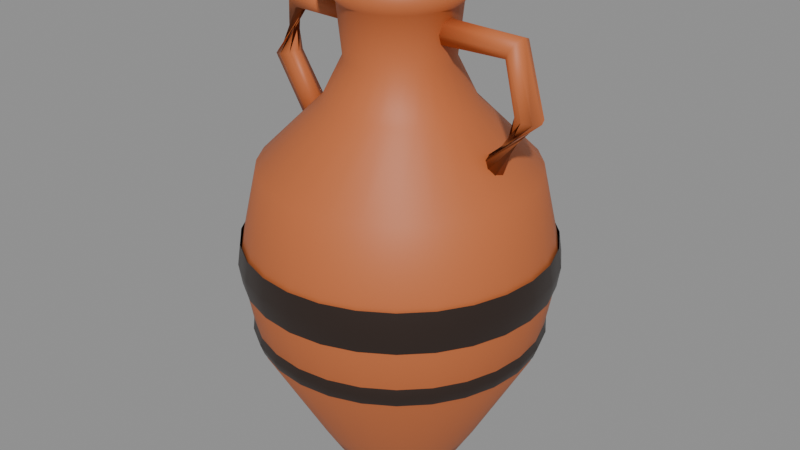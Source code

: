 # Source: anfora.blend  (saved by Blender 5.2.45; exported with 4.5.12 LTS)
import bpy
from mathutils import Matrix  # noqa: F401  (used for matrix-valued properties, if any)

bpy.ops.wm.read_factory_settings(use_empty=True)
scene = bpy.context.scene
scene.name = 'Scene'

# ---- materials (node trees are filled in below, after node groups)
mat_terracota = bpy.data.materials.new('terracota')
mat_terracota.diffuse_color = (0.552, 0.1441, 0.04231, 1.0)
mat_preto_vaso = bpy.data.materials.new('preto_vaso')
mat_preto_vaso.diffuse_color = (0.02732, 0.01521, 0.01096, 1.0)

# ---- material node trees
mat_terracota.use_nodes = True; mat_terracota.node_tree.nodes.clear()
_N = mat_terracota.node_tree.nodes; _L = mat_terracota.node_tree.links
n0 = _N.new('ShaderNodeBsdfPrincipled'); n0.name = 'Principled BSDF'; n0.location = (-200, 100)
n0.inputs[0].default_value = (0.552, 0.1441, 0.04231, 1.0)
n0.inputs[2].default_value = 0.55
n0.inputs[10].default_value = 0.005
n1 = _N.new('ShaderNodeOutputMaterial'); n1.name = 'Material Output'; n1.location = (200, 100)
_L.new(n0.outputs[0], n1.inputs[0])
n1.is_active_output = True
mat_preto_vaso.use_nodes = True; mat_preto_vaso.node_tree.nodes.clear()
_N = mat_preto_vaso.node_tree.nodes; _L = mat_preto_vaso.node_tree.links
n0 = _N.new('ShaderNodeBsdfPrincipled'); n0.name = 'Principled BSDF'; n0.location = (-200, 100)
n0.inputs[0].default_value = (0.02732, 0.01521, 0.01096, 1.0)
n0.inputs[2].default_value = 0.38
n0.inputs[10].default_value = 0.005
n1 = _N.new('ShaderNodeOutputMaterial'); n1.name = 'Material Output'; n1.location = (200, 100)
_L.new(n0.outputs[0], n1.inputs[0])
n1.is_active_output = True

# ---- meshes
me_anfora = bpy.data.meshes.new('Anfora')
me_anfora.from_pydata([(0.0, 0.0, 0.0), (0.13, 0.0, 0.0), (0.1267, 0.02893, 0.0), (0.1171, 0.0564, 0.0), (0.1016, 0.08105, 0.0), (0.08105, 0.1016, 0.0), (0.0564, 0.1171, 0.0), (0.02893, 0.1267, 0.0), (7.96e-18, 0.13, 0.0), (-0.02893, 0.1267, 0.0), (-0.0564, 0.1171, 0.0), (-0.08105, 0.1016, 0.0), (-0.1016, 0.08105, 0.0), (-0.1171, 0.0564, 0.0), (-0.1267, 0.02893, 0.0), (-0.13, 1.592e-17, 0.0), (-0.1267, -0.02893, 0.0), (-0.1171, -0.0564, 0.0), (-0.1016, -0.08105, 0.0), (-0.08105, -0.1016, 0.0), (-0.0564, -0.1171, 0.0), (-0.02893, -0.1267, 0.0), (-2.388e-17, -0.13, 0.0), (0.02893, -0.1267, 0.0), (0.0564, -0.1171, 0.0), (0.08105, -0.1016, 0.0), (0.1016, -0.08105, 0.0), (0.1171, -0.0564, 0.0), (0.1267, -0.02893, 0.0), (0.16, 0.0, 0.05), (0.156, 0.0356, 0.05), (0.1442, 0.06942, 0.05), (0.1251, 0.09976, 0.05), (0.09976, 0.1251, 0.05), (0.06942, 0.1442, 0.05), (0.0356, 0.156, 0.05), (9.797e-18, 0.16, 0.05), (-0.0356, 0.156, 0.05), (-0.06942, 0.1442, 0.05), (-0.09976, 0.1251, 0.05), (-0.1251, 0.09976, 0.05), (-0.1442, 0.06942, 0.05), (-0.156, 0.0356, 0.05), (-0.16, 1.959e-17, 0.05), (-0.156, -0.0356, 0.05), (-0.1442, -0.06942, 0.05), (-0.1251, -0.09976, 0.05), (-0.09976, -0.1251, 0.05), (-0.06942, -0.1442, 0.05), (-0.0356, -0.156, 0.05), (-2.939e-17, -0.16, 0.05), (0.0356, -0.156, 0.05), (0.06942, -0.1442, 0.05), (0.09976, -0.1251, 0.05), (0.1251, -0.09976, 0.05), (0.1442, -0.06942, 0.05), (0.156, -0.0356, 0.05), (0.27, 0.0, 0.25), (0.2632, 0.06008, 0.25), (0.2433, 0.1171, 0.25), (0.2111, 0.1683, 0.25), (0.1683, 0.2111, 0.25), (0.1171, 0.2433, 0.25), (0.06008, 0.2632, 0.25), (1.653e-17, 0.27, 0.25), (-0.06008, 0.2632, 0.25), (-0.1171, 0.2433, 0.25), (-0.1683, 0.2111, 0.25), (-0.2111, 0.1683, 0.25), (-0.2433, 0.1171, 0.25), (-0.2632, 0.06008, 0.25), (-0.27, 3.307e-17, 0.25), (-0.2632, -0.06008, 0.25), (-0.2433, -0.1171, 0.25), (-0.2111, -0.1683, 0.25), (-0.1683, -0.2111, 0.25), (-0.1171, -0.2433, 0.25), (-0.06008, -0.2632, 0.25), (-4.96e-17, -0.27, 0.25), (0.06008, -0.2632, 0.25), (0.1171, -0.2433, 0.25), (0.1683, -0.2111, 0.25), (0.2111, -0.1683, 0.25), (0.2433, -0.1171, 0.25), (0.2632, -0.06008, 0.25), (0.3, 0.0, 0.42), (0.2925, 0.06676, 0.42), (0.2703, 0.1302, 0.42), (0.2345, 0.187, 0.42), (0.187, 0.2345, 0.42), (0.1302, 0.2703, 0.42), (0.06676, 0.2925, 0.42), (1.837e-17, 0.3, 0.42), (-0.06676, 0.2925, 0.42), (-0.1302, 0.2703, 0.42), (-0.187, 0.2345, 0.42), (-0.2345, 0.187, 0.42), (-0.2703, 0.1302, 0.42), (-0.2925, 0.06676, 0.42), (-0.3, 3.674e-17, 0.42), (-0.2925, -0.06676, 0.42), (-0.2703, -0.1302, 0.42), (-0.2345, -0.187, 0.42), (-0.187, -0.2345, 0.42), (-0.1302, -0.2703, 0.42), (-0.06676, -0.2925, 0.42), (-5.511e-17, -0.3, 0.42), (0.06676, -0.2925, 0.42), (0.1302, -0.2703, 0.42), (0.187, -0.2345, 0.42), (0.2345, -0.187, 0.42), (0.2703, -0.1302, 0.42), (0.2925, -0.06676, 0.42), (0.26, 0.0, 0.6), (0.2535, 0.05786, 0.6), (0.2343, 0.1128, 0.6), (0.2033, 0.1621, 0.6), (0.1621, 0.2033, 0.6), (0.1128, 0.2343, 0.6), (0.05786, 0.2535, 0.6), (1.592e-17, 0.26, 0.6), (-0.05786, 0.2535, 0.6), (-0.1128, 0.2343, 0.6), (-0.1621, 0.2033, 0.6), (-0.2033, 0.1621, 0.6), (-0.2343, 0.1128, 0.6), (-0.2535, 0.05786, 0.6), (-0.26, 3.184e-17, 0.6), (-0.2535, -0.05786, 0.6), (-0.2343, -0.1128, 0.6), (-0.2033, -0.1621, 0.6), (-0.1621, -0.2033, 0.6), (-0.1128, -0.2343, 0.6), (-0.05786, -0.2535, 0.6), (-4.776e-17, -0.26, 0.6), (0.05786, -0.2535, 0.6), (0.1128, -0.2343, 0.6), (0.1621, -0.2033, 0.6), (0.2033, -0.1621, 0.6), (0.2343, -0.1128, 0.6), (0.2535, -0.05786, 0.6), (0.14, 0.0, 0.72), (0.1365, 0.03115, 0.72), (0.1261, 0.06074, 0.72), (0.1095, 0.08729, 0.72), (0.08729, 0.1095, 0.72), (0.06074, 0.1261, 0.72), (0.03115, 0.1365, 0.72), (8.573e-18, 0.14, 0.72), (-0.03115, 0.1365, 0.72), (-0.06074, 0.1261, 0.72), (-0.08729, 0.1095, 0.72), (-0.1095, 0.08729, 0.72), (-0.1261, 0.06074, 0.72), (-0.1365, 0.03115, 0.72), (-0.14, 1.715e-17, 0.72), (-0.1365, -0.03115, 0.72), (-0.1261, -0.06074, 0.72), (-0.1095, -0.08729, 0.72), (-0.08729, -0.1095, 0.72), (-0.06074, -0.1261, 0.72), (-0.03115, -0.1365, 0.72), (-2.572e-17, -0.14, 0.72), (0.03115, -0.1365, 0.72), (0.06074, -0.1261, 0.72), (0.08729, -0.1095, 0.72), (0.1095, -0.08729, 0.72), (0.1261, -0.06074, 0.72), (0.1365, -0.03115, 0.72), (0.1, 0.0, 0.8), (0.09749, 0.02225, 0.8), (0.0901, 0.04339, 0.8), (0.07818, 0.06235, 0.8), (0.06235, 0.07818, 0.8), (0.04339, 0.0901, 0.8), (0.02225, 0.09749, 0.8), (6.123e-18, 0.1, 0.8), (-0.02225, 0.09749, 0.8), (-0.04339, 0.0901, 0.8), (-0.06235, 0.07818, 0.8), (-0.07818, 0.06235, 0.8), (-0.0901, 0.04339, 0.8), (-0.09749, 0.02225, 0.8), (-0.1, 1.225e-17, 0.8), (-0.09749, -0.02225, 0.8), (-0.0901, -0.04339, 0.8), (-0.07818, -0.06235, 0.8), (-0.06235, -0.07818, 0.8), (-0.04339, -0.0901, 0.8), (-0.02225, -0.09749, 0.8), (-1.837e-17, -0.1, 0.8), (0.02225, -0.09749, 0.8), (0.04339, -0.0901, 0.8), (0.06235, -0.07818, 0.8), (0.07818, -0.06235, 0.8), (0.0901, -0.04339, 0.8), (0.09749, -0.02225, 0.8), (0.11, 0.0, 0.9), (0.1072, 0.02448, 0.9), (0.09911, 0.04773, 0.9), (0.086, 0.06858, 0.9), (0.06858, 0.086, 0.9), (0.04773, 0.09911, 0.9), (0.02448, 0.1072, 0.9), (6.736e-18, 0.11, 0.9), (-0.02448, 0.1072, 0.9), (-0.04773, 0.09911, 0.9), (-0.06858, 0.086, 0.9), (-0.086, 0.06858, 0.9), (-0.09911, 0.04773, 0.9), (-0.1072, 0.02448, 0.9), (-0.11, 1.347e-17, 0.9), (-0.1072, -0.02448, 0.9), (-0.09911, -0.04773, 0.9), (-0.086, -0.06858, 0.9), (-0.06858, -0.086, 0.9), (-0.04773, -0.09911, 0.9), (-0.02448, -0.1072, 0.9), (-2.021e-17, -0.11, 0.9), (0.02448, -0.1072, 0.9), (0.04773, -0.09911, 0.9), (0.06858, -0.086, 0.9), (0.086, -0.06858, 0.9), (0.09911, -0.04773, 0.9), (0.1072, -0.02448, 0.9), (0.15, 0.0, 0.94), (0.1462, 0.03338, 0.94), (0.1351, 0.06508, 0.94), (0.1173, 0.09352, 0.94), (0.09352, 0.1173, 0.94), (0.06508, 0.1351, 0.94), (0.03338, 0.1462, 0.94), (9.185e-18, 0.15, 0.94), (-0.03338, 0.1462, 0.94), (-0.06508, 0.1351, 0.94), (-0.09352, 0.1173, 0.94), (-0.1173, 0.09352, 0.94), (-0.1351, 0.06508, 0.94), (-0.1462, 0.03338, 0.94), (-0.15, 1.837e-17, 0.94), (-0.1462, -0.03338, 0.94), (-0.1351, -0.06508, 0.94), (-0.1173, -0.09352, 0.94), (-0.09352, -0.1173, 0.94), (-0.06508, -0.1351, 0.94), (-0.03338, -0.1462, 0.94), (-2.755e-17, -0.15, 0.94), (0.03338, -0.1462, 0.94), (0.06508, -0.1351, 0.94), (0.09352, -0.1173, 0.94), (0.1173, -0.09352, 0.94), (0.1351, -0.06508, 0.94), (0.1462, -0.03338, 0.94), (0.296, 0.0, 0.38), (0.2886, 0.06587, 0.38), (0.2667, 0.1284, 0.38), (0.2314, 0.1846, 0.38), (0.1846, 0.2314, 0.38), (0.1284, 0.2667, 0.38), (0.06587, 0.2886, 0.38), (1.812e-17, 0.296, 0.38), (-0.06587, 0.2886, 0.38), (-0.1284, 0.2667, 0.38), (-0.1846, 0.2314, 0.38), (-0.2314, 0.1846, 0.38), (-0.2667, 0.1284, 0.38), (-0.2886, 0.06587, 0.38), (-0.296, 3.625e-17, 0.38), (-0.2886, -0.06587, 0.38), (-0.2667, -0.1284, 0.38), (-0.2314, -0.1846, 0.38), (-0.1846, -0.2314, 0.38), (-0.1284, -0.2667, 0.38), (-0.06587, -0.2886, 0.38), (-5.437e-17, -0.296, 0.38), (0.06587, -0.2886, 0.38), (0.1284, -0.2667, 0.38), (0.1846, -0.2314, 0.38), (0.2314, -0.1846, 0.38), (0.2667, -0.1284, 0.38), (0.2886, -0.06587, 0.38), (0.302, 0.0, 0.42), (0.2944, 0.0672, 0.42), (0.2721, 0.131, 0.42), (0.2361, 0.1883, 0.42), (0.1883, 0.2361, 0.42), (0.131, 0.2721, 0.42), (0.0672, 0.2944, 0.42), (1.849e-17, 0.302, 0.42), (-0.0672, 0.2944, 0.42), (-0.131, 0.2721, 0.42), (-0.1883, 0.2361, 0.42), (-0.2361, 0.1883, 0.42), (-0.2721, 0.131, 0.42), (-0.2944, 0.0672, 0.42), (-0.302, 3.698e-17, 0.42), (-0.2944, -0.0672, 0.42), (-0.2721, -0.131, 0.42), (-0.2361, -0.1883, 0.42), (-0.1883, -0.2361, 0.42), (-0.131, -0.2721, 0.42), (-0.0672, -0.2944, 0.42), (-5.548e-17, -0.302, 0.42), (0.0672, -0.2944, 0.42), (0.131, -0.2721, 0.42), (0.1883, -0.2361, 0.42), (0.2361, -0.1883, 0.42), (0.2721, -0.131, 0.42), (0.2944, -0.0672, 0.42), (0.296, 0.0, 0.46), (0.2886, 0.06587, 0.46), (0.2667, 0.1284, 0.46), (0.2314, 0.1846, 0.46), (0.1846, 0.2314, 0.46), (0.1284, 0.2667, 0.46), (0.06587, 0.2886, 0.46), (1.812e-17, 0.296, 0.46), (-0.06587, 0.2886, 0.46), (-0.1284, 0.2667, 0.46), (-0.1846, 0.2314, 0.46), (-0.2314, 0.1846, 0.46), (-0.2667, 0.1284, 0.46), (-0.2886, 0.06587, 0.46), (-0.296, 3.625e-17, 0.46), (-0.2886, -0.06587, 0.46), (-0.2667, -0.1284, 0.46), (-0.2314, -0.1846, 0.46), (-0.1846, -0.2314, 0.46), (-0.1284, -0.2667, 0.46), (-0.06587, -0.2886, 0.46), (-5.437e-17, -0.296, 0.46), (0.06587, -0.2886, 0.46), (0.1284, -0.2667, 0.46), (0.1846, -0.2314, 0.46), (0.2314, -0.1846, 0.46), (0.2667, -0.1284, 0.46), (0.2886, -0.06587, 0.46), (0.275, 0.0, 0.26), (0.2681, 0.06119, 0.26), (0.2478, 0.1193, 0.26), (0.215, 0.1715, 0.26), (0.1715, 0.215, 0.26), (0.1193, 0.2478, 0.26), (0.06119, 0.2681, 0.26), (1.684e-17, 0.275, 0.26), (-0.06119, 0.2681, 0.26), (-0.1193, 0.2478, 0.26), (-0.1715, 0.215, 0.26), (-0.215, 0.1715, 0.26), (-0.2478, 0.1193, 0.26), (-0.2681, 0.06119, 0.26), (-0.275, 3.368e-17, 0.26), (-0.2681, -0.06119, 0.26), (-0.2478, -0.1193, 0.26), (-0.215, -0.1715, 0.26), (-0.1715, -0.215, 0.26), (-0.1193, -0.2478, 0.26), (-0.06119, -0.2681, 0.26), (-5.052e-17, -0.275, 0.26), (0.06119, -0.2681, 0.26), (0.1193, -0.2478, 0.26), (0.1715, -0.215, 0.26), (0.215, -0.1715, 0.26), (0.2478, -0.1193, 0.26), (0.2681, -0.06119, 0.26), (0.282, 0.0, 0.28), (0.2749, 0.06275, 0.28), (0.2541, 0.1224, 0.28), (0.2205, 0.1758, 0.28), (0.1758, 0.2205, 0.28), (0.1224, 0.2541, 0.28), (0.06275, 0.2749, 0.28), (1.727e-17, 0.282, 0.28), (-0.06275, 0.2749, 0.28), (-0.1224, 0.2541, 0.28), (-0.1758, 0.2205, 0.28), (-0.2205, 0.1758, 0.28), (-0.2541, 0.1224, 0.28), (-0.2749, 0.06275, 0.28), (-0.282, 3.454e-17, 0.28), (-0.2749, -0.06275, 0.28), (-0.2541, -0.1224, 0.28), (-0.2205, -0.1758, 0.28), (-0.1758, -0.2205, 0.28), (-0.1224, -0.2541, 0.28), (-0.06275, -0.2749, 0.28), (-5.18e-17, -0.282, 0.28), (0.06275, -0.2749, 0.28), (0.1224, -0.2541, 0.28), (0.1758, -0.2205, 0.28), (0.2205, -0.1758, 0.28), (0.2541, -0.1224, 0.28), (0.2749, -0.06275, 0.28), (0.277, 0.0, 0.3), (0.2701, 0.06164, 0.3), (0.2496, 0.1202, 0.3), (0.2166, 0.1727, 0.3), (0.1727, 0.2166, 0.3), (0.1202, 0.2496, 0.3), (0.06164, 0.2701, 0.3), (1.696e-17, 0.277, 0.3), (-0.06164, 0.2701, 0.3), (-0.1202, 0.2496, 0.3), (-0.1727, 0.2166, 0.3), (-0.2166, 0.1727, 0.3), (-0.2496, 0.1202, 0.3), (-0.2701, 0.06164, 0.3), (-0.277, 3.392e-17, 0.3), (-0.2701, -0.06164, 0.3), (-0.2496, -0.1202, 0.3), (-0.2166, -0.1727, 0.3), (-0.1727, -0.2166, 0.3), (-0.1202, -0.2496, 0.3), (-0.06164, -0.2701, 0.3), (-5.088e-17, -0.277, 0.3), (0.06164, -0.2701, 0.3), (0.1202, -0.2496, 0.3), (0.1727, -0.2166, 0.3), (0.2166, -0.1727, 0.3), (0.2496, -0.1202, 0.3), (0.2701, -0.06164, 0.3), (-0.1, 0.025, 0.86), (-0.1, 0.01768, 0.8423), (-0.1, 1.531e-18, 0.835), (-0.1, -0.01768, 0.8423), (-0.1, -0.025, 0.86), (-0.1, -0.01768, 0.8777), (-0.1, -4.592e-18, 0.885), (-0.1, 0.01768, 0.8777), (-0.24, 0.025, 0.86), (-0.2304, 0.01768, 0.8452), (-0.2264, 1.531e-18, 0.839), (-0.2304, -0.01768, 0.8452), (-0.24, -0.025, 0.86), (-0.2496, -0.01768, 0.8748), (-0.2536, -4.592e-18, 0.881), (-0.2496, 0.01768, 0.8748), (-0.27, -0.025, 0.75), (-0.2874, -0.01768, 0.7468), (-0.2946, -1.531e-18, 0.7455), (-0.2874, 0.01768, 0.7468), (-0.27, 0.025, 0.75), (-0.2526, 0.01768, 0.7532), (-0.2454, 4.592e-18, 0.7545), (-0.2526, -0.01768, 0.7532), (-0.2, -0.025, 0.64), (-0.2149, -0.01768, 0.6305), (-0.2211, -1.531e-18, 0.6266), (-0.2149, 0.01768, 0.6305), (-0.2, 0.025, 0.64), (-0.1851, 0.01768, 0.6495), (-0.1789, 4.592e-18, 0.6534), (-0.1851, -0.01768, 0.6495), (0.1, -0.025, 0.86), (0.1, -0.01768, 0.8423), (0.1, -1.531e-18, 0.835), (0.1, 0.01768, 0.8423), (0.1, 0.025, 0.86), (0.1, 0.01768, 0.8777), (0.1, 4.592e-18, 0.885), (0.1, -0.01768, 0.8777), (0.24, -0.025, 0.86), (0.2304, -0.01768, 0.8452), (0.2264, -1.531e-18, 0.839), (0.2304, 0.01768, 0.8452), (0.24, 0.025, 0.86), (0.2496, 0.01768, 0.8748), (0.2536, 4.592e-18, 0.881), (0.2496, -0.01768, 0.8748), (0.27, -0.025, 0.75), (0.2526, -0.01768, 0.7532), (0.2454, -1.531e-18, 0.7545), (0.2526, 0.01768, 0.7532), (0.27, 0.025, 0.75), (0.2874, 0.01768, 0.7468), (0.2946, 4.592e-18, 0.7455), (0.2874, -0.01768, 0.7468), (0.2, 0.025, 0.64), (0.2149, 0.01768, 0.6305), (0.2211, 1.531e-18, 0.6266), (0.2149, -0.01768, 0.6305), (0.2, -0.025, 0.64), (0.1851, -0.01768, 0.6495), (0.1789, -4.592e-18, 0.6534), (0.1851, 0.01768, 0.6495)], [], [(0, 2, 1), (0, 3, 2), (0, 4, 3), (0, 5, 4), (0, 6, 5), (0, 7, 6), (0, 8, 7), (0, 9, 8), (0, 10, 9), (0, 11, 10), (0, 12, 11), (0, 13, 12), (0, 14, 13), (0, 15, 14), (0, 16, 15), (0, 17, 16), (0, 18, 17), (0, 19, 18), (0, 20, 19), (0, 21, 20), (0, 22, 21), (0, 23, 22), (0, 24, 23), (0, 25, 24), (0, 26, 25), (0, 27, 26), (0, 28, 27), (0, 1, 28), (1, 2, 30, 29), (2, 3, 31, 30), (3, 4, 32, 31), (4, 5, 33, 32), (5, 6, 34, 33), (6, 7, 35, 34), (7, 8, 36, 35), (8, 9, 37, 36), (9, 10, 38, 37), (10, 11, 39, 38), (11, 12, 40, 39), (12, 13, 41, 40), (13, 14, 42, 41), (14, 15, 43, 42), (15, 16, 44, 43), (16, 17, 45, 44), (17, 18, 46, 45), (18, 19, 47, 46), (19, 20, 48, 47), (20, 21, 49, 48), (21, 22, 50, 49), (22, 23, 51, 50), (23, 24, 52, 51), (24, 25, 53, 52), (25, 26, 54, 53), (26, 27, 55, 54), (27, 28, 56, 55), (28, 1, 29, 56), (29, 30, 58, 57), (30, 31, 59, 58), (31, 32, 60, 59), (32, 33, 61, 60), (33, 34, 62, 61), (34, 35, 63, 62), (35, 36, 64, 63), (36, 37, 65, 64), (37, 38, 66, 65), (38, 39, 67, 66), (39, 40, 68, 67), (40, 41, 69, 68), (41, 42, 70, 69), (42, 43, 71, 70), (43, 44, 72, 71), (44, 45, 73, 72), (45, 46, 74, 73), (46, 47, 75, 74), (47, 48, 76, 75), (48, 49, 77, 76), (49, 50, 78, 77), (50, 51, 79, 78), (51, 52, 80, 79), (52, 53, 81, 80), (53, 54, 82, 81), (54, 55, 83, 82), (55, 56, 84, 83), (56, 29, 57, 84), (57, 58, 86, 85), (58, 59, 87, 86), (59, 60, 88, 87), (60, 61, 89, 88), (61, 62, 90, 89), (62, 63, 91, 90), (63, 64, 92, 91), (64, 65, 93, 92), (65, 66, 94, 93), (66, 67, 95, 94), (67, 68, 96, 95), (68, 69, 97, 96), (69, 70, 98, 97), (70, 71, 99, 98), (71, 72, 100, 99), (72, 73, 101, 100), (73, 74, 102, 101), (74, 75, 103, 102), (75, 76, 104, 103), (76, 77, 105, 104), (77, 78, 106, 105), (78, 79, 107, 106), (79, 80, 108, 107), (80, 81, 109, 108), (81, 82, 110, 109), (82, 83, 111, 110), (83, 84, 112, 111), (84, 57, 85, 112), (85, 86, 114, 113), (86, 87, 115, 114), (87, 88, 116, 115), (88, 89, 117, 116), (89, 90, 118, 117), (90, 91, 119, 118), (91, 92, 120, 119), (92, 93, 121, 120), (93, 94, 122, 121), (94, 95, 123, 122), (95, 96, 124, 123), (96, 97, 125, 124), (97, 98, 126, 125), (98, 99, 127, 126), (99, 100, 128, 127), (100, 101, 129, 128), (101, 102, 130, 129), (102, 103, 131, 130), (103, 104, 132, 131), (104, 105, 133, 132), (105, 106, 134, 133), (106, 107, 135, 134), (107, 108, 136, 135), (108, 109, 137, 136), (109, 110, 138, 137), (110, 111, 139, 138), (111, 112, 140, 139), (112, 85, 113, 140), (113, 114, 142, 141), (114, 115, 143, 142), (115, 116, 144, 143), (116, 117, 145, 144), (117, 118, 146, 145), (118, 119, 147, 146), (119, 120, 148, 147), (120, 121, 149, 148), (121, 122, 150, 149), (122, 123, 151, 150), (123, 124, 152, 151), (124, 125, 153, 152), (125, 126, 154, 153), (126, 127, 155, 154), (127, 128, 156, 155), (128, 129, 157, 156), (129, 130, 158, 157), (130, 131, 159, 158), (131, 132, 160, 159), (132, 133, 161, 160), (133, 134, 162, 161), (134, 135, 163, 162), (135, 136, 164, 163), (136, 137, 165, 164), (137, 138, 166, 165), (138, 139, 167, 166), (139, 140, 168, 167), (140, 113, 141, 168), (141, 142, 170, 169), (142, 143, 171, 170), (143, 144, 172, 171), (144, 145, 173, 172), (145, 146, 174, 173), (146, 147, 175, 174), (147, 148, 176, 175), (148, 149, 177, 176), (149, 150, 178, 177), (150, 151, 179, 178), (151, 152, 180, 179), (152, 153, 181, 180), (153, 154, 182, 181), (154, 155, 183, 182), (155, 156, 184, 183), (156, 157, 185, 184), (157, 158, 186, 185), (158, 159, 187, 186), (159, 160, 188, 187), (160, 161, 189, 188), (161, 162, 190, 189), (162, 163, 191, 190), (163, 164, 192, 191), (164, 165, 193, 192), (165, 166, 194, 193), (166, 167, 195, 194), (167, 168, 196, 195), (168, 141, 169, 196), (169, 170, 198, 197), (170, 171, 199, 198), (171, 172, 200, 199), (172, 173, 201, 200), (173, 174, 202, 201), (174, 175, 203, 202), (175, 176, 204, 203), (176, 177, 205, 204), (177, 178, 206, 205), (178, 179, 207, 206), (179, 180, 208, 207), (180, 181, 209, 208), (181, 182, 210, 209), (182, 183, 211, 210), (183, 184, 212, 211), (184, 185, 213, 212), (185, 186, 214, 213), (186, 187, 215, 214), (187, 188, 216, 215), (188, 189, 217, 216), (189, 190, 218, 217), (190, 191, 219, 218), (191, 192, 220, 219), (192, 193, 221, 220), (193, 194, 222, 221), (194, 195, 223, 222), (195, 196, 224, 223), (196, 169, 197, 224), (197, 198, 226, 225), (198, 199, 227, 226), (199, 200, 228, 227), (200, 201, 229, 228), (201, 202, 230, 229), (202, 203, 231, 230), (203, 204, 232, 231), (204, 205, 233, 232), (205, 206, 234, 233), (206, 207, 235, 234), (207, 208, 236, 235), (208, 209, 237, 236), (209, 210, 238, 237), (210, 211, 239, 238), (211, 212, 240, 239), (212, 213, 241, 240), (213, 214, 242, 241), (214, 215, 243, 242), (215, 216, 244, 243), (216, 217, 245, 244), (217, 218, 246, 245), (218, 219, 247, 246), (219, 220, 248, 247), (220, 221, 249, 248), (221, 222, 250, 249), (222, 223, 251, 250), (223, 224, 252, 251), (224, 197, 225, 252), (225, 226, 227, 228, 229, 230, 231, 232, 233, 234, 235, 236, 237, 238, 239, 240, 241, 242, 243, 244, 245, 246, 247, 248, 249, 250, 251, 252), (253, 254, 282, 281), (254, 255, 283, 282), (255, 256, 284, 283), (256, 257, 285, 284), (257, 258, 286, 285), (258, 259, 287, 286), (259, 260, 288, 287), (260, 261, 289, 288), (261, 262, 290, 289), (262, 263, 291, 290), (263, 264, 292, 291), (264, 265, 293, 292), (265, 266, 294, 293), (266, 267, 295, 294), (267, 268, 296, 295), (268, 269, 297, 296), (269, 270, 298, 297), (270, 271, 299, 298), (271, 272, 300, 299), (272, 273, 301, 300), (273, 274, 302, 301), (274, 275, 303, 302), (275, 276, 304, 303), (276, 277, 305, 304), (277, 278, 306, 305), (278, 279, 307, 306), (279, 280, 308, 307), (280, 253, 281, 308), (281, 282, 310, 309), (282, 283, 311, 310), (283, 284, 312, 311), (284, 285, 313, 312), (285, 286, 314, 313), (286, 287, 315, 314), (287, 288, 316, 315), (288, 289, 317, 316), (289, 290, 318, 317), (290, 291, 319, 318), (291, 292, 320, 319), (292, 293, 321, 320), (293, 294, 322, 321), (294, 295, 323, 322), (295, 296, 324, 323), (296, 297, 325, 324), (297, 298, 326, 325), (298, 299, 327, 326), (299, 300, 328, 327), (300, 301, 329, 328), (301, 302, 330, 329), (302, 303, 331, 330), (303, 304, 332, 331), (304, 305, 333, 332), (305, 306, 334, 333), (306, 307, 335, 334), (307, 308, 336, 335), (308, 281, 309, 336), (337, 338, 366, 365), (338, 339, 367, 366), (339, 340, 368, 367), (340, 341, 369, 368), (341, 342, 370, 369), (342, 343, 371, 370), (343, 344, 372, 371), (344, 345, 373, 372), (345, 346, 374, 373), (346, 347, 375, 374), (347, 348, 376, 375), (348, 349, 377, 376), (349, 350, 378, 377), (350, 351, 379, 378), (351, 352, 380, 379), (352, 353, 381, 380), (353, 354, 382, 381), (354, 355, 383, 382), (355, 356, 384, 383), (356, 357, 385, 384), (357, 358, 386, 385), (358, 359, 387, 386), (359, 360, 388, 387), (360, 361, 389, 388), (361, 362, 390, 389), (362, 363, 391, 390), (363, 364, 392, 391), (364, 337, 365, 392), (365, 366, 394, 393), (366, 367, 395, 394), (367, 368, 396, 395), (368, 369, 397, 396), (369, 370, 398, 397), (370, 371, 399, 398), (371, 372, 400, 399), (372, 373, 401, 400), (373, 374, 402, 401), (374, 375, 403, 402), (375, 376, 404, 403), (376, 377, 405, 404), (377, 378, 406, 405), (378, 379, 407, 406), (379, 380, 408, 407), (380, 381, 409, 408), (381, 382, 410, 409), (382, 383, 411, 410), (383, 384, 412, 411), (384, 385, 413, 412), (385, 386, 414, 413), (386, 387, 415, 414), (387, 388, 416, 415), (388, 389, 417, 416), (389, 390, 418, 417), (390, 391, 419, 418), (391, 392, 420, 419), (392, 365, 393, 420), (421, 422, 430, 429), (422, 423, 431, 430), (423, 424, 432, 431), (424, 425, 433, 432), (425, 426, 434, 433), (426, 427, 435, 434), (427, 428, 436, 435), (428, 421, 429, 436), (429, 430, 438, 437), (430, 431, 439, 438), (431, 432, 440, 439), (432, 433, 441, 440), (433, 434, 442, 441), (434, 435, 443, 442), (435, 436, 444, 443), (436, 429, 437, 444), (437, 438, 446, 445), (438, 439, 447, 446), (439, 440, 448, 447), (440, 441, 449, 448), (441, 442, 450, 449), (442, 443, 451, 450), (443, 444, 452, 451), (444, 437, 445, 452), (428, 427, 426, 425, 424, 423, 422, 421), (445, 446, 447, 448, 449, 450, 451, 452), (453, 454, 462, 461), (454, 455, 463, 462), (455, 456, 464, 463), (456, 457, 465, 464), (457, 458, 466, 465), (458, 459, 467, 466), (459, 460, 468, 467), (460, 453, 461, 468), (461, 462, 470, 469), (462, 463, 471, 470), (463, 464, 472, 471), (464, 465, 473, 472), (465, 466, 474, 473), (466, 467, 475, 474), (467, 468, 476, 475), (468, 461, 469, 476), (469, 470, 478, 477), (470, 471, 479, 478), (471, 472, 480, 479), (472, 473, 481, 480), (473, 474, 482, 481), (474, 475, 483, 482), (475, 476, 484, 483), (476, 469, 477, 484), (460, 459, 458, 457, 456, 455, 454, 453), (477, 478, 479, 480, 481, 482, 483, 484)])
me_anfora.polygons.foreach_set('use_smooth', [True] * 417)
me_anfora.polygons.foreach_set('material_index', [0, 0, 0, 0, 0, 0, 0, 0, 0, 0, 0, 0, 0, 0, 0, 0, 0, 0, 0, 0, 0, 0, 0, 0, 0, 0, 0, 0, 0, 0, 0, 0, 0, 0, 0, 0, 0, 0, 0, 0, 0, 0, 0, 0, 0, 0, 0, 0, 0, 0, 0, 0, 0, 0, 0, 0, 0, 0, 0, 0, 0, 0, 0, 0, 0, 0, 0, 0, 0, 0, 0, 0, 0, 0, 0, 0, 0, 0, 0, 0, 0, 0, 0, 0, 0, 0, 0, 0, 0, 0, 0, 0, 0, 0, 0, 0, 0, 0, 0, 0, 0, 0, 0, 0, 0, 0, 0, 0, 0, 0, 0, 0, 0, 0, 0, 0, 0, 0, 0, 0, 0, 0, 0, 0, 0, 0, 0, 0, 0, 0, 0, 0, 0, 0, 0, 0, 0, 0, 0, 0, 0, 0, 0, 0, 0, 0, 0, 0, 0, 0, 0, 0, 0, 0, 0, 0, 0, 0, 0, 0, 0, 0, 0, 0, 0, 0, 0, 0, 0, 0, 0, 0, 0, 0, 0, 0, 0, 0, 0, 0, 0, 0, 0, 0, 0, 0, 0, 0, 0, 0, 0, 0, 0, 0, 0, 0, 0, 0, 0, 0, 0, 0, 0, 0, 0, 0, 0, 0, 0, 0, 0, 0, 0, 0, 0, 0, 0, 0, 0, 0, 0, 0, 0, 0, 0, 0, 0, 0, 0, 0, 0, 0, 0, 0, 0, 0, 0, 0, 0, 0, 0, 0, 0, 0, 0, 0, 0, 0, 0, 0, 0, 0, 0, 1, 1, 1, 1, 1, 1, 1, 1, 1, 1, 1, 1, 1, 1, 1, 1, 1, 1, 1, 1, 1, 1, 1, 1, 1, 1, 1, 1, 1, 1, 1, 1, 1, 1, 1, 1, 1, 1, 1, 1, 1, 1, 1, 1, 1, 1, 1, 1, 1, 1, 1, 1, 1, 1, 1, 1, 1, 1, 1, 1, 1, 1, 1, 1, 1, 1, 1, 1, 1, 1, 1, 1, 1, 1, 1, 1, 1, 1, 1, 1, 1, 1, 1, 1, 1, 1, 1, 1, 1, 1, 1, 1, 1, 1, 1, 1, 1, 1, 1, 1, 1, 1, 1, 1, 1, 1, 1, 1, 1, 1, 1, 1, 0, 0, 0, 0, 0, 0, 0, 0, 0, 0, 0, 0, 0, 0, 0, 0, 0, 0, 0, 0, 0, 0, 0, 0, 0, 0, 0, 0, 0, 0, 0, 0, 0, 0, 0, 0, 0, 0, 0, 0, 0, 0, 0, 0, 0, 0, 0, 0, 0, 0, 0, 0])
me_anfora.materials.append(mat_terracota)
me_anfora.materials.append(mat_preto_vaso)
me_anfora.update()

# ---- objects
ob_anfora = bpy.data.objects.new('Anfora', None)
ob_anfora_001 = bpy.data.objects.new('Anfora.001', me_anfora)

# ---- transforms, parenting, visibility, modifiers, constraints
ob_anfora.location = (0.0, 0.0, 0.0)
ob_anfora.empty_display_size = 0.2
ob_anfora_001.parent = ob_anfora
ob_anfora_001.location = (0.0, 0.0, 0.0)

# ---- collection membership
scene.collection.objects.link(ob_anfora)
scene.collection.objects.link(ob_anfora_001)

# ---- scene / render settings (as saved in the file)
scene.frame_start = 1; scene.frame_end = 250; scene.frame_set(1)
scene.render.engine = 'BLENDER_EEVEE_NEXT'
scene.render.bake_bias = 0.0
scene.render.bake_samples = 0
scene.render.compositor_device = 'GPU'
scene.eevee.use_volume_custom_range = False
scene.eevee.fast_gi_thickness_near = 0.1
scene.eevee.fast_gi_thickness_far = 0.0
scene.eevee.ray_tracing_options.screen_trace_thickness = 0.1
bpy.context.view_layer.update()

# ---- added for rendering (the .blend has no active camera and no usable light): camera, sun + grey world if the file has none
cam_auto = bpy.data.cameras.new('AutoCamera')
cam_auto.lens = 50.0
cam_auto.sensor_width = 36.0
cam_auto.clip_end = 1000.0
ob_auto_camera = bpy.data.objects.new('AutoCamera', cam_auto)
scene.collection.objects.link(ob_auto_camera)
ob_auto_camera.location = (1.17516, -1.41019, 1.41013)
ob_auto_camera.rotation_euler = (1.09748, -7.21219e-08, 0.694738)
scene.camera = ob_auto_camera
light_auto_sun = bpy.data.lights.new('AutoSun', 'SUN')
light_auto_sun.energy = 3.0
light_auto_sun.angle = 0.0523599
ob_auto_sun = bpy.data.objects.new('AutoSun', light_auto_sun)
scene.collection.objects.link(ob_auto_sun)
ob_auto_sun.rotation_euler = (0.872665, 0.174533, 0.523599)
if scene.world is None:
    world_auto = bpy.data.worlds.new('AutoWorld')
    world_auto.color = (0.3, 0.3, 0.3)
    scene.world = world_auto
bpy.context.view_layer.update()
